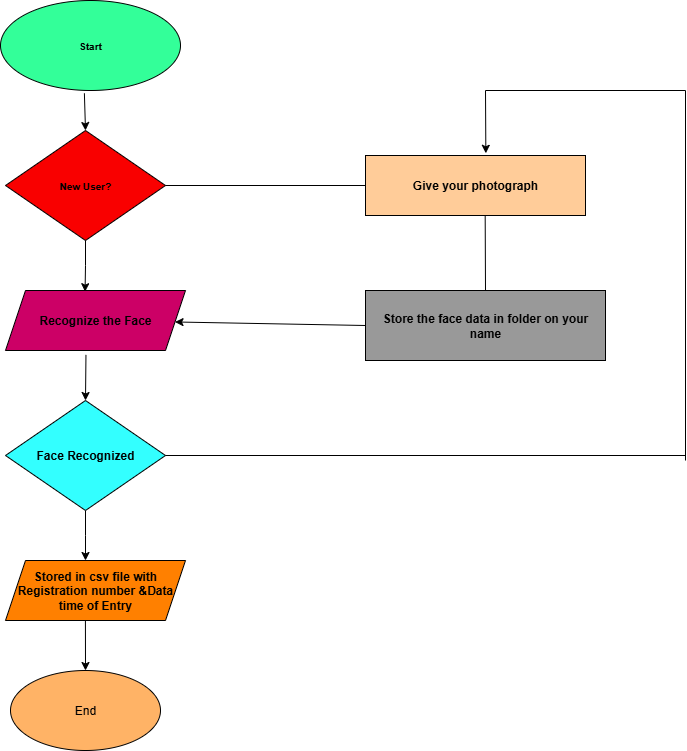

The diagram above was exported from draw.io. Its source (the exported page's mxGraphModel, read from the mxfile embedded in the PNG):
<mxGraphModel dx="1723" dy="950" grid="1" gridSize="10" guides="1" tooltips="1" connect="1" arrows="1" fold="1" page="1" pageScale="1" pageWidth="850" pageHeight="1100" background="#ffffff" math="0" shadow="0">
  <root>
    <mxCell id="0" />
    <mxCell id="1" parent="0" />
    <mxCell id="vi3Y_-4KNxHmYwmox1gW-1" value="&lt;font size=&quot;1&quot;&gt;&lt;b&gt;Start&lt;/b&gt;&lt;/font&gt;" style="ellipse;whiteSpace=wrap;html=1;fillColor=#33FF99;" vertex="1" parent="1">
      <mxGeometry x="35" y="30" width="180" height="90" as="geometry" />
    </mxCell>
    <mxCell id="vi3Y_-4KNxHmYwmox1gW-2" value="&lt;font size=&quot;1&quot;&gt;&lt;b&gt;New User?&lt;/b&gt;&lt;/font&gt;" style="rhombus;whiteSpace=wrap;html=1;fillColor=#F90000;" vertex="1" parent="1">
      <mxGeometry x="40" y="160" width="160" height="110" as="geometry" />
    </mxCell>
    <mxCell id="vi3Y_-4KNxHmYwmox1gW-3" value="&lt;b&gt;Recognize the Face&lt;/b&gt;" style="shape=parallelogram;perimeter=parallelogramPerimeter;whiteSpace=wrap;html=1;fixedSize=1;fillColor=#CC0066;" vertex="1" parent="1">
      <mxGeometry x="40" y="320" width="180" height="60" as="geometry" />
    </mxCell>
    <mxCell id="vi3Y_-4KNxHmYwmox1gW-13" style="edgeStyle=orthogonalEdgeStyle;rounded=0;orthogonalLoop=1;jettySize=auto;html=1;exitX=0.5;exitY=1;exitDx=0;exitDy=0;" edge="1" parent="1" source="vi3Y_-4KNxHmYwmox1gW-4">
      <mxGeometry relative="1" as="geometry">
        <mxPoint x="120" y="590" as="targetPoint" />
      </mxGeometry>
    </mxCell>
    <mxCell id="vi3Y_-4KNxHmYwmox1gW-4" value="&lt;b&gt;Face Recognized&lt;/b&gt;" style="rhombus;whiteSpace=wrap;html=1;fillColor=#33FFFF;" vertex="1" parent="1">
      <mxGeometry x="40" y="430" width="160" height="110" as="geometry" />
    </mxCell>
    <mxCell id="vi3Y_-4KNxHmYwmox1gW-5" value="&lt;b&gt;Stored in csv file with Registration number &amp;amp;Data&lt;/b&gt;&lt;div&gt;&lt;b&gt;time of Entry&lt;/b&gt;&lt;/div&gt;" style="shape=parallelogram;perimeter=parallelogramPerimeter;whiteSpace=wrap;html=1;fixedSize=1;fillColor=#FF8000;" vertex="1" parent="1">
      <mxGeometry x="40" y="590" width="180" height="60" as="geometry" />
    </mxCell>
    <mxCell id="vi3Y_-4KNxHmYwmox1gW-6" value="End" style="ellipse;whiteSpace=wrap;html=1;fillColor=#FFB366;" vertex="1" parent="1">
      <mxGeometry x="45" y="700" width="150" height="80" as="geometry" />
    </mxCell>
    <mxCell id="vi3Y_-4KNxHmYwmox1gW-7" value="&lt;b&gt;Give your photograph&lt;/b&gt;" style="rounded=0;whiteSpace=wrap;html=1;fillColor=#FFCC99;" vertex="1" parent="1">
      <mxGeometry x="400" y="185" width="220" height="60" as="geometry" />
    </mxCell>
    <mxCell id="vi3Y_-4KNxHmYwmox1gW-8" value="&lt;b&gt;Store the face data in folder on your name&lt;/b&gt;" style="rounded=0;whiteSpace=wrap;html=1;fillColor=#999999;" vertex="1" parent="1">
      <mxGeometry x="400" y="320" width="240" height="70" as="geometry" />
    </mxCell>
    <mxCell id="vi3Y_-4KNxHmYwmox1gW-12" style="edgeStyle=orthogonalEdgeStyle;rounded=0;orthogonalLoop=1;jettySize=auto;html=1;exitX=0.5;exitY=1;exitDx=0;exitDy=0;entryX=0.442;entryY=0.02;entryDx=0;entryDy=0;entryPerimeter=0;" edge="1" parent="1" source="vi3Y_-4KNxHmYwmox1gW-2" target="vi3Y_-4KNxHmYwmox1gW-3">
      <mxGeometry relative="1" as="geometry" />
    </mxCell>
    <mxCell id="vi3Y_-4KNxHmYwmox1gW-14" value="" style="endArrow=classic;html=1;rounded=0;exitX=0.444;exitY=1;exitDx=0;exitDy=0;exitPerimeter=0;entryX=0.5;entryY=0;entryDx=0;entryDy=0;" edge="1" parent="1" source="vi3Y_-4KNxHmYwmox1gW-5" target="vi3Y_-4KNxHmYwmox1gW-6">
      <mxGeometry width="50" height="50" relative="1" as="geometry">
        <mxPoint x="390" y="540" as="sourcePoint" />
        <mxPoint x="440" y="490" as="targetPoint" />
      </mxGeometry>
    </mxCell>
    <mxCell id="vi3Y_-4KNxHmYwmox1gW-15" value="" style="endArrow=classic;html=1;rounded=0;exitX=0.466;exitY=1.031;exitDx=0;exitDy=0;exitPerimeter=0;entryX=0.5;entryY=0;entryDx=0;entryDy=0;" edge="1" parent="1" source="vi3Y_-4KNxHmYwmox1gW-1" target="vi3Y_-4KNxHmYwmox1gW-2">
      <mxGeometry width="50" height="50" relative="1" as="geometry">
        <mxPoint x="390" y="300" as="sourcePoint" />
        <mxPoint x="440" y="250" as="targetPoint" />
      </mxGeometry>
    </mxCell>
    <mxCell id="vi3Y_-4KNxHmYwmox1gW-16" value="" style="endArrow=classic;html=1;rounded=0;exitX=0.447;exitY=1.073;exitDx=0;exitDy=0;exitPerimeter=0;entryX=0.5;entryY=0;entryDx=0;entryDy=0;" edge="1" parent="1" source="vi3Y_-4KNxHmYwmox1gW-3" target="vi3Y_-4KNxHmYwmox1gW-4">
      <mxGeometry width="50" height="50" relative="1" as="geometry">
        <mxPoint x="390" y="420" as="sourcePoint" />
        <mxPoint x="440" y="370" as="targetPoint" />
      </mxGeometry>
    </mxCell>
    <mxCell id="vi3Y_-4KNxHmYwmox1gW-18" value="" style="endArrow=none;html=1;rounded=0;exitX=1;exitY=0.5;exitDx=0;exitDy=0;entryX=0;entryY=0.5;entryDx=0;entryDy=0;" edge="1" parent="1" source="vi3Y_-4KNxHmYwmox1gW-2" target="vi3Y_-4KNxHmYwmox1gW-7">
      <mxGeometry width="50" height="50" relative="1" as="geometry">
        <mxPoint x="390" y="310" as="sourcePoint" />
        <mxPoint x="440" y="260" as="targetPoint" />
      </mxGeometry>
    </mxCell>
    <mxCell id="vi3Y_-4KNxHmYwmox1gW-20" value="" style="endArrow=none;html=1;rounded=0;exitX=0.5;exitY=0;exitDx=0;exitDy=0;entryX=0.544;entryY=1.003;entryDx=0;entryDy=0;entryPerimeter=0;" edge="1" parent="1" source="vi3Y_-4KNxHmYwmox1gW-8" target="vi3Y_-4KNxHmYwmox1gW-7">
      <mxGeometry width="50" height="50" relative="1" as="geometry">
        <mxPoint x="390" y="310" as="sourcePoint" />
        <mxPoint x="520" y="250" as="targetPoint" />
      </mxGeometry>
    </mxCell>
    <mxCell id="vi3Y_-4KNxHmYwmox1gW-21" value="" style="endArrow=classic;html=1;rounded=0;exitX=0;exitY=0.5;exitDx=0;exitDy=0;" edge="1" parent="1" source="vi3Y_-4KNxHmYwmox1gW-8" target="vi3Y_-4KNxHmYwmox1gW-3">
      <mxGeometry width="50" height="50" relative="1" as="geometry">
        <mxPoint x="390" y="310" as="sourcePoint" />
        <mxPoint x="440" y="260" as="targetPoint" />
      </mxGeometry>
    </mxCell>
    <mxCell id="vi3Y_-4KNxHmYwmox1gW-22" value="" style="endArrow=none;html=1;rounded=0;exitX=1;exitY=0.5;exitDx=0;exitDy=0;" edge="1" parent="1" source="vi3Y_-4KNxHmYwmox1gW-4">
      <mxGeometry width="50" height="50" relative="1" as="geometry">
        <mxPoint x="390" y="310" as="sourcePoint" />
        <mxPoint x="720" y="485" as="targetPoint" />
      </mxGeometry>
    </mxCell>
    <mxCell id="vi3Y_-4KNxHmYwmox1gW-23" value="" style="endArrow=none;html=1;rounded=0;" edge="1" parent="1">
      <mxGeometry width="50" height="50" relative="1" as="geometry">
        <mxPoint x="720" y="490" as="sourcePoint" />
        <mxPoint x="720" y="120" as="targetPoint" />
      </mxGeometry>
    </mxCell>
    <mxCell id="vi3Y_-4KNxHmYwmox1gW-24" value="" style="endArrow=none;html=1;rounded=0;" edge="1" parent="1">
      <mxGeometry width="50" height="50" relative="1" as="geometry">
        <mxPoint x="520" y="120" as="sourcePoint" />
        <mxPoint x="720" y="120" as="targetPoint" />
      </mxGeometry>
    </mxCell>
    <mxCell id="vi3Y_-4KNxHmYwmox1gW-25" value="" style="endArrow=classic;html=1;rounded=0;entryX=0.547;entryY=-0.037;entryDx=0;entryDy=0;entryPerimeter=0;" edge="1" parent="1" target="vi3Y_-4KNxHmYwmox1gW-7">
      <mxGeometry width="50" height="50" relative="1" as="geometry">
        <mxPoint x="520" y="120" as="sourcePoint" />
        <mxPoint x="440" y="260" as="targetPoint" />
      </mxGeometry>
    </mxCell>
  </root>
</mxGraphModel>